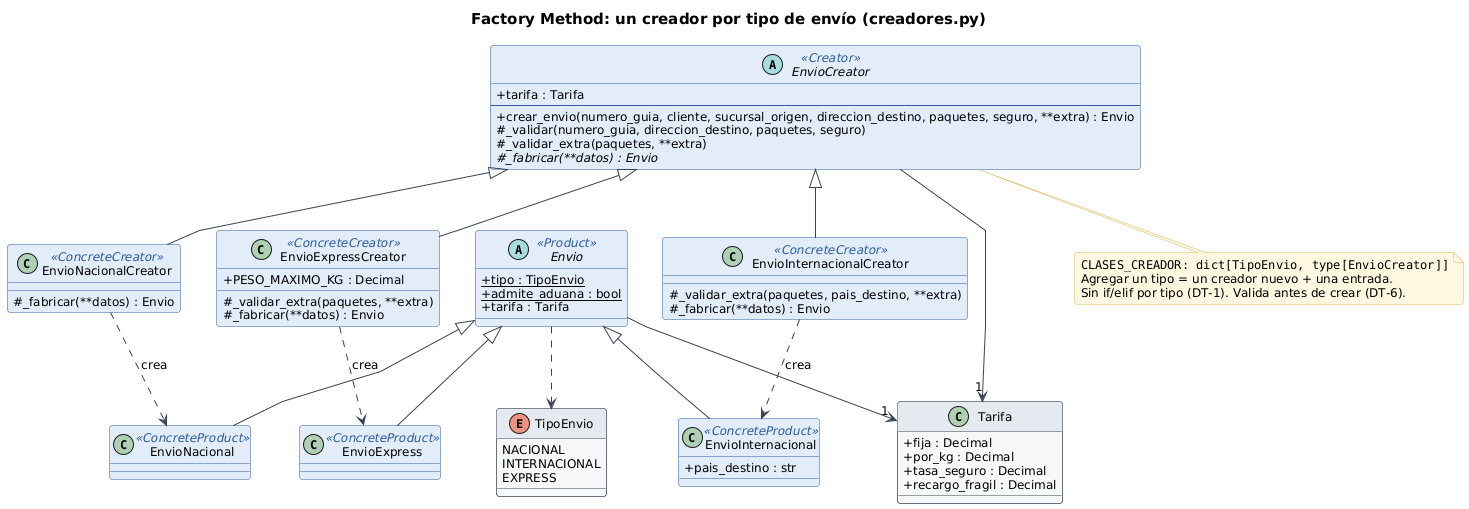

The diagram above was rendered by PlantUML. Its source (embedded in the PNG):
@startuml factory_method
!include estilo.iuml
title Factory Method: un creador por tipo de envío (creadores.py)
skinparam linetype polyline

abstract class EnvioCreator <<Creator>> {
  +tarifa : Tarifa
  --
  +crear_envio(numero_guia, cliente, sucursal_origen, direccion_destino, paquetes, seguro, **extra) : Envio
  #_validar(numero_guia, direccion_destino, paquetes, seguro)
  #_validar_extra(paquetes, **extra)
  #{abstract} _fabricar(**datos) : Envio
}
class EnvioNacionalCreator <<ConcreteCreator>> {
  #_fabricar(**datos) : Envio
}
class EnvioExpressCreator <<ConcreteCreator>> {
  +PESO_MAXIMO_KG : Decimal
  #_validar_extra(paquetes, **extra)
  #_fabricar(**datos) : Envio
}
class EnvioInternacionalCreator <<ConcreteCreator>> {
  #_validar_extra(paquetes, pais_destino, **extra)
  #_fabricar(**datos) : Envio
}
abstract class Envio <<Product>> {
  +{static} tipo : TipoEnvio
  +{static} admite_aduana : bool
  +tarifa : Tarifa
}
class EnvioNacional <<ConcreteProduct>>
class EnvioExpress <<ConcreteProduct>>
class EnvioInternacional <<ConcreteProduct>> {
  +pais_destino : str
}
class Tarifa {
  +fija : Decimal
  +por_kg : Decimal
  +tasa_seguro : Decimal
  +recargo_fragil : Decimal
}
enum TipoEnvio {
  NACIONAL
  INTERNACIONAL
  EXPRESS
}

EnvioCreator <|-- EnvioNacionalCreator
EnvioCreator <|-- EnvioExpressCreator
EnvioCreator <|-- EnvioInternacionalCreator
Envio <|-- EnvioNacional
Envio <|-- EnvioExpress
Envio <|-- EnvioInternacional
EnvioNacionalCreator ..> EnvioNacional : crea
EnvioExpressCreator ..> EnvioExpress : crea
EnvioInternacionalCreator ..> EnvioInternacional : crea
EnvioCreator --> "1" Tarifa
Envio --> "1" Tarifa
Envio ..> TipoEnvio

note bottom of EnvioCreator
  ""CLASES_CREADOR: dict[TipoEnvio, type[EnvioCreator]]""
  Agregar un tipo = un creador nuevo + una entrada.
  Sin if/elif por tipo (DT-1). Valida antes de crear (DT-6).
end note
@enduml